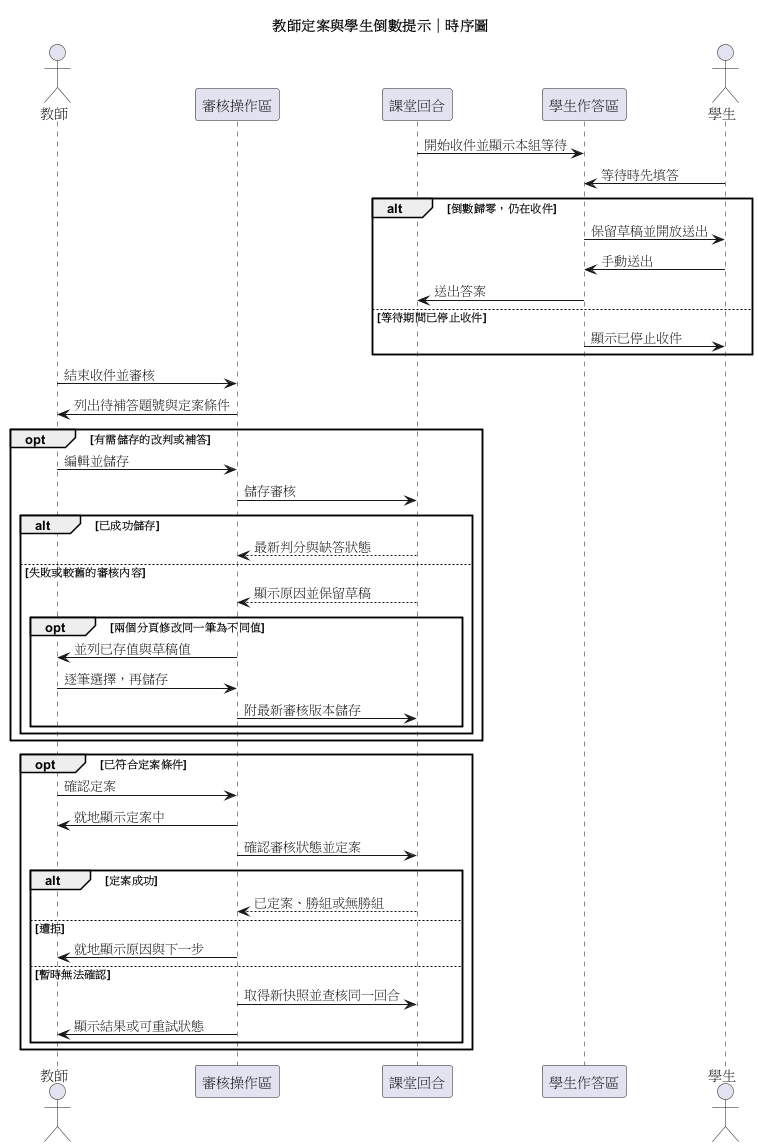

The diagram above was rendered by PlantUML. Its source (embedded in the PNG):
@startuml
title 教師定案與學生倒數提示｜時序圖
actor "教師" as Teacher
participant "審核操作區" as Review
participant "課堂回合" as Round
participant "學生作答區" as Answer
actor "學生" as Student

Round -> Answer : 開始收件並顯示本組等待
Student -> Answer : 等待時先填答
alt 倒數歸零，仍在收件
  Answer -> Student : 保留草稿並開放送出
  Student -> Answer : 手動送出
  Answer -> Round : 送出答案
else 等待期間已停止收件
  Answer -> Student : 顯示已停止收件
end

Teacher -> Review : 結束收件並審核
Review -> Teacher : 列出待補答題號與定案條件
opt 有需儲存的改判或補答
  Teacher -> Review : 編輯並儲存
  Review -> Round : 儲存審核
  alt 已成功儲存
    Round --> Review : 最新判分與缺答狀態
  else 失敗或較舊的審核內容
    Round --> Review : 顯示原因並保留草稿
    opt 兩個分頁修改同一筆為不同值
      Review -> Teacher : 並列已存值與草稿值
      Teacher -> Review : 逐筆選擇，再儲存
      Review -> Round : 附最新審核版本儲存
    end
  end
end
opt 已符合定案條件
  Teacher -> Review : 確認定案
  Review -> Teacher : 就地顯示定案中
  Review -> Round : 確認審核狀態並定案
  alt 定案成功
    Round --> Review : 已定案、勝組或無勝組
  else 遭拒
    Review -> Teacher : 就地顯示原因與下一步
  else 暫時無法確認
    Review -> Round : 取得新快照並查核同一回合
    Review -> Teacher : 顯示結果或可重試狀態
  end
end
@enduml